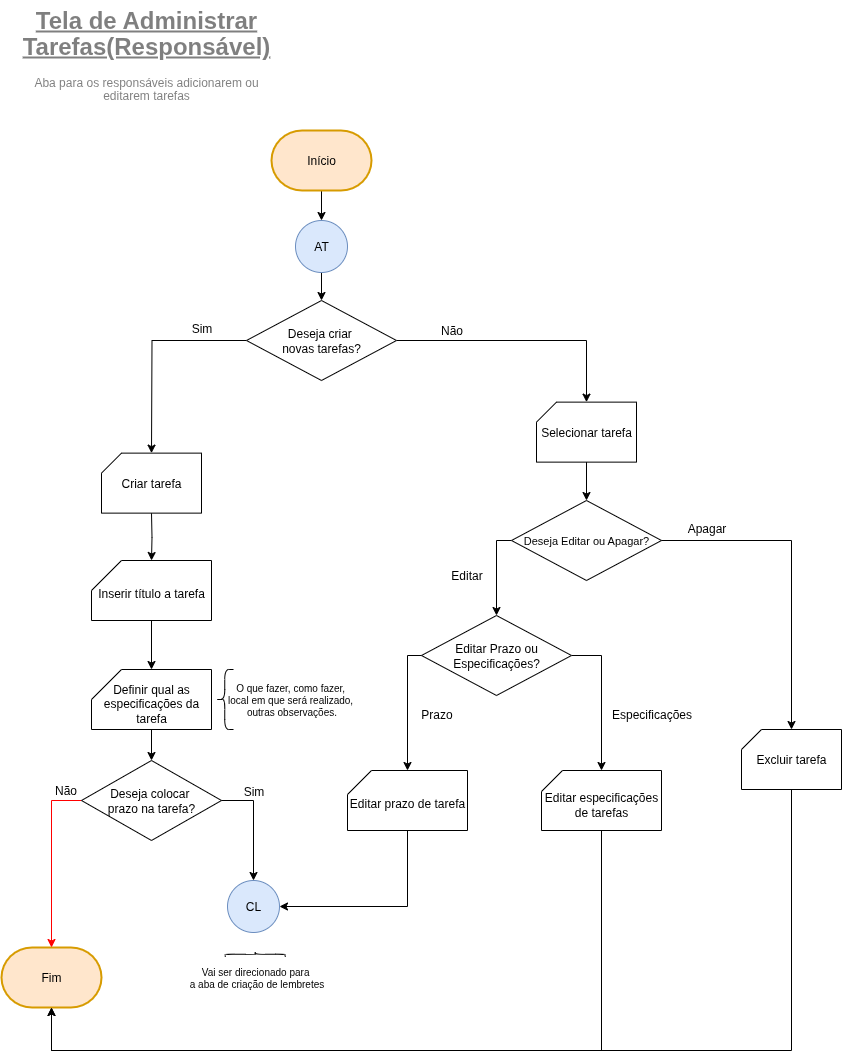

The diagram above was exported from draw.io. Its source (the exported page's mxGraphModel, read from the mxfile embedded in the PNG):
<mxGraphModel dx="1366" dy="848" grid="1" gridSize="10" guides="1" tooltips="1" connect="1" arrows="1" fold="1" page="1" pageScale="1" pageWidth="827" pageHeight="1169" math="0" shadow="0">
  <root>
    <mxCell id="0" />
    <mxCell id="1" parent="0" />
    <mxCell id="NrpTXtpZfp_0w3mZX8tr-1" style="edgeStyle=orthogonalEdgeStyle;rounded=0;orthogonalLoop=1;jettySize=auto;html=1;exitX=0.5;exitY=1;exitDx=0;exitDy=0;exitPerimeter=0;fontFamily=Helvetica;fontSize=12;fontColor=#000000;labelBackgroundColor=none;entryX=0.5;entryY=0;entryDx=0;entryDy=0;" parent="1" source="NrpTXtpZfp_0w3mZX8tr-2" target="NrpTXtpZfp_0w3mZX8tr-4" edge="1">
      <mxGeometry relative="1" as="geometry">
        <mxPoint x="340" y="265" as="targetPoint" />
      </mxGeometry>
    </mxCell>
    <mxCell id="NrpTXtpZfp_0w3mZX8tr-2" value="Início" style="strokeWidth=2;html=1;shape=mxgraph.flowchart.terminator;whiteSpace=wrap;strokeColor=#d79b00;align=center;verticalAlign=middle;fontFamily=Helvetica;fontSize=12;fontColor=#000000;labelBackgroundColor=none;fillColor=#ffe6cc;" parent="1" vertex="1">
      <mxGeometry x="290" y="160" width="100" height="60" as="geometry" />
    </mxCell>
    <mxCell id="NrpTXtpZfp_0w3mZX8tr-3" value="&lt;div style=&quot;line-height: 70%;&quot;&gt;&lt;h1 style=&quot;margin-top: 0px; line-height: 70%;&quot;&gt;&lt;span style=&quot;background-color: transparent; color: light-dark(rgb(0, 0, 0), rgb(255, 255, 255));&quot;&gt;&lt;u style=&quot;line-height: 110%;&quot;&gt;Tela de Administrar Tarefas(Responsável)&lt;/u&gt;&lt;/span&gt;&lt;/h1&gt;&lt;p style=&quot;margin-top: 0px; line-height: 110%;&quot;&gt;Aba para os responsáveis adicionarem ou editarem tarefas&lt;/p&gt;&lt;/div&gt;" style="text;html=1;whiteSpace=wrap;overflow=hidden;rounded=0;align=center;textOpacity=50;" parent="1" vertex="1">
      <mxGeometry x="30" y="30" width="270" height="100" as="geometry" />
    </mxCell>
    <mxCell id="Qtujn1DQ2-wWRHKodkiL-2" style="edgeStyle=orthogonalEdgeStyle;rounded=0;orthogonalLoop=1;jettySize=auto;html=1;exitX=0;exitY=0.5;exitDx=0;exitDy=0;entryX=0.5;entryY=0;entryDx=0;entryDy=0;strokeColor=light-dark(#000000,#00FF00);" parent="1" source="Qtujn1DQ2-wWRHKodkiL-7" edge="1">
      <mxGeometry relative="1" as="geometry">
        <mxPoint x="170" y="482.63" as="targetPoint" />
        <mxPoint x="321.6152236891495" y="417.01477631085027" as="sourcePoint" />
      </mxGeometry>
    </mxCell>
    <mxCell id="Qtujn1DQ2-wWRHKodkiL-3" style="edgeStyle=orthogonalEdgeStyle;rounded=0;orthogonalLoop=1;jettySize=auto;html=1;exitX=1;exitY=0.5;exitDx=0;exitDy=0;strokeColor=light-dark(#000000,#FF0000);entryX=0.5;entryY=0;entryDx=0;entryDy=0;entryPerimeter=0;" parent="1" source="Qtujn1DQ2-wWRHKodkiL-7" target="4DUsnEFgOYKD_s8jdrun-2" edge="1">
      <mxGeometry relative="1" as="geometry">
        <mxPoint x="605" y="484.26" as="targetPoint" />
        <mxPoint x="510" y="371.63" as="sourcePoint" />
      </mxGeometry>
    </mxCell>
    <mxCell id="Qtujn1DQ2-wWRHKodkiL-8" style="edgeStyle=orthogonalEdgeStyle;rounded=0;orthogonalLoop=1;jettySize=auto;html=1;exitX=0.5;exitY=1;exitDx=0;exitDy=0;entryX=0.5;entryY=0;entryDx=0;entryDy=0;" parent="1" source="NrpTXtpZfp_0w3mZX8tr-4" target="Qtujn1DQ2-wWRHKodkiL-7" edge="1">
      <mxGeometry relative="1" as="geometry" />
    </mxCell>
    <mxCell id="NrpTXtpZfp_0w3mZX8tr-4" value="AT" style="ellipse;whiteSpace=wrap;html=1;aspect=fixed;strokeColor=#6c8ebf;align=center;verticalAlign=middle;fontFamily=Helvetica;fontSize=12;fillColor=#dae8fc;fontColor=#000000;" parent="1" vertex="1">
      <mxGeometry x="314" y="250" width="52" height="52" as="geometry" />
    </mxCell>
    <mxCell id="Qtujn1DQ2-wWRHKodkiL-9" style="edgeStyle=orthogonalEdgeStyle;rounded=0;orthogonalLoop=1;jettySize=auto;html=1;exitX=0.5;exitY=1;exitDx=0;exitDy=0;entryX=0.5;entryY=0;entryDx=0;entryDy=0;entryPerimeter=0;" parent="1" target="Qtujn1DQ2-wWRHKodkiL-10" edge="1">
      <mxGeometry relative="1" as="geometry">
        <mxPoint x="170" y="600" as="targetPoint" />
        <mxPoint x="170" y="542.6300000000001" as="sourcePoint" />
      </mxGeometry>
    </mxCell>
    <mxCell id="Qtujn1DQ2-wWRHKodkiL-7" value="Deseja criar&amp;nbsp;&lt;div&gt;novas tarefas?&lt;/div&gt;" style="rhombus;whiteSpace=wrap;html=1;" parent="1" vertex="1">
      <mxGeometry x="265" y="330" width="150" height="80" as="geometry" />
    </mxCell>
    <mxCell id="Q3gyHpAqTfLB9do6S3Gw-1" style="edgeStyle=orthogonalEdgeStyle;rounded=0;orthogonalLoop=1;jettySize=auto;html=1;exitX=0.5;exitY=1;exitDx=0;exitDy=0;exitPerimeter=0;entryX=0.5;entryY=0;entryDx=0;entryDy=0;entryPerimeter=0;" parent="1" source="Qtujn1DQ2-wWRHKodkiL-10" target="Q3gyHpAqTfLB9do6S3Gw-6" edge="1">
      <mxGeometry relative="1" as="geometry">
        <mxPoint x="170" y="700" as="targetPoint" />
      </mxGeometry>
    </mxCell>
    <mxCell id="Qtujn1DQ2-wWRHKodkiL-10" value="Inserir título a tarefa" style="shape=card;whiteSpace=wrap;html=1;spacingTop=5;" parent="1" vertex="1">
      <mxGeometry x="110" y="590" width="120" height="60" as="geometry" />
    </mxCell>
    <mxCell id="anm3pyZC6dKyEfusUYmO-8" style="edgeStyle=orthogonalEdgeStyle;rounded=0;orthogonalLoop=1;jettySize=auto;html=1;exitX=0.5;exitY=1;exitDx=0;exitDy=0;exitPerimeter=0;entryX=0.5;entryY=0;entryDx=0;entryDy=0;" parent="1" source="Q3gyHpAqTfLB9do6S3Gw-6" target="anm3pyZC6dKyEfusUYmO-7" edge="1">
      <mxGeometry relative="1" as="geometry" />
    </mxCell>
    <mxCell id="Q3gyHpAqTfLB9do6S3Gw-6" value="Definir qual as especificações da tarefa" style="shape=card;whiteSpace=wrap;html=1;spacingBottom=-8;" parent="1" vertex="1">
      <mxGeometry x="110" y="699" width="120" height="60" as="geometry" />
    </mxCell>
    <mxCell id="Q3gyHpAqTfLB9do6S3Gw-7" value="" style="shape=curlyBracket;whiteSpace=wrap;html=1;rounded=1;labelPosition=left;verticalLabelPosition=middle;align=right;verticalAlign=middle;rotation=0;size=0.5;" parent="1" vertex="1">
      <mxGeometry x="234.5" y="699" width="17.5" height="60" as="geometry" />
    </mxCell>
    <mxCell id="Q3gyHpAqTfLB9do6S3Gw-8" value="O que fazer, como fazer,&amp;nbsp;&lt;div&gt;local em que será realizado,&amp;nbsp;&lt;div&gt;&lt;span style=&quot;background-color: transparent; color: light-dark(rgb(0, 0, 0), rgb(255, 255, 255));&quot;&gt;outras observações.&lt;/span&gt;&lt;/div&gt;&lt;/div&gt;" style="text;html=1;align=center;verticalAlign=middle;resizable=0;points=[];autosize=1;strokeColor=none;fillColor=none;fontSize=10;" parent="1" vertex="1">
      <mxGeometry x="234.5" y="704" width="150" height="50" as="geometry" />
    </mxCell>
    <mxCell id="Q3gyHpAqTfLB9do6S3Gw-9" value="Sim" style="text;html=1;align=center;verticalAlign=middle;resizable=0;points=[];autosize=1;strokeColor=none;fillColor=none;" parent="1" vertex="1">
      <mxGeometry x="200" y="343" width="40" height="30" as="geometry" />
    </mxCell>
    <mxCell id="Q3gyHpAqTfLB9do6S3Gw-10" value="Não" style="text;html=1;align=center;verticalAlign=middle;resizable=0;points=[];autosize=1;strokeColor=none;fillColor=none;" parent="1" vertex="1">
      <mxGeometry x="445" y="345" width="50" height="30" as="geometry" />
    </mxCell>
    <mxCell id="trjFCtzBwOsYxqEaTDrx-1" value="Fim" style="strokeWidth=2;html=1;shape=mxgraph.flowchart.terminator;whiteSpace=wrap;strokeColor=#d79b00;align=center;verticalAlign=middle;fontFamily=Helvetica;fontSize=12;fontColor=#000000;labelBackgroundColor=none;fillColor=#ffe6cc;" parent="1" vertex="1">
      <mxGeometry x="20" y="977" width="100" height="60" as="geometry" />
    </mxCell>
    <mxCell id="anm3pyZC6dKyEfusUYmO-1" value="CL" style="ellipse;whiteSpace=wrap;html=1;aspect=fixed;strokeColor=#6c8ebf;align=center;verticalAlign=middle;fontFamily=Helvetica;fontSize=12;fillColor=#dae8fc;fontColor=#000000;" parent="1" vertex="1">
      <mxGeometry x="246" y="910" width="52" height="52" as="geometry" />
    </mxCell>
    <mxCell id="anm3pyZC6dKyEfusUYmO-9" style="edgeStyle=orthogonalEdgeStyle;rounded=0;orthogonalLoop=1;jettySize=auto;html=1;exitX=0;exitY=0.5;exitDx=0;exitDy=0;entryX=0.5;entryY=0;entryDx=0;entryDy=0;entryPerimeter=0;strokeColor=light-dark(#FF0000,#FF0000);" parent="1" source="anm3pyZC6dKyEfusUYmO-7" target="trjFCtzBwOsYxqEaTDrx-1" edge="1">
      <mxGeometry relative="1" as="geometry">
        <mxPoint x="80" y="910" as="targetPoint" />
      </mxGeometry>
    </mxCell>
    <mxCell id="anm3pyZC6dKyEfusUYmO-7" value="Deseja colocar&amp;nbsp;&lt;div&gt;prazo n&lt;span style=&quot;background-color: transparent; color: light-dark(rgb(0, 0, 0), rgb(255, 255, 255));&quot;&gt;a tarefa?&lt;/span&gt;&lt;/div&gt;" style="rhombus;whiteSpace=wrap;html=1;" parent="1" vertex="1">
      <mxGeometry x="100" y="790" width="140" height="80" as="geometry" />
    </mxCell>
    <mxCell id="anm3pyZC6dKyEfusUYmO-10" style="edgeStyle=orthogonalEdgeStyle;rounded=0;orthogonalLoop=1;jettySize=auto;html=1;exitX=1;exitY=0.5;exitDx=0;exitDy=0;entryX=0.5;entryY=0;entryDx=0;entryDy=0;strokeColor=light-dark(#000000,#00FF00);" parent="1" source="anm3pyZC6dKyEfusUYmO-7" target="anm3pyZC6dKyEfusUYmO-1" edge="1">
      <mxGeometry relative="1" as="geometry">
        <mxPoint x="312" y="860" as="targetPoint" />
      </mxGeometry>
    </mxCell>
    <mxCell id="anm3pyZC6dKyEfusUYmO-11" value="" style="shape=curlyBracket;whiteSpace=wrap;html=1;rounded=1;labelPosition=left;verticalLabelPosition=middle;align=right;verticalAlign=middle;rotation=90;size=0.5;fontColor=#000000;" parent="1" vertex="1">
      <mxGeometry x="271.25" y="953.75" width="5" height="60" as="geometry" />
    </mxCell>
    <mxCell id="anm3pyZC6dKyEfusUYmO-12" value="&lt;div align=&quot;center&quot;&gt;Vai ser direcionado para&amp;nbsp;&lt;/div&gt;&lt;div align=&quot;center&quot;&gt;a aba de criação de lembretes&lt;/div&gt;" style="text;html=1;align=center;verticalAlign=middle;resizable=0;points=[];autosize=1;strokeColor=none;fillColor=none;fontSize=10;spacingLeft=2;" parent="1" vertex="1">
      <mxGeometry x="193.75" y="987" width="160" height="40" as="geometry" />
    </mxCell>
    <mxCell id="anm3pyZC6dKyEfusUYmO-14" value="Sim" style="text;html=1;align=center;verticalAlign=middle;resizable=0;points=[];autosize=1;strokeColor=none;fillColor=none;" parent="1" vertex="1">
      <mxGeometry x="252" y="806" width="40" height="30" as="geometry" />
    </mxCell>
    <mxCell id="anm3pyZC6dKyEfusUYmO-15" value="Não" style="text;html=1;align=center;verticalAlign=middle;resizable=0;points=[];autosize=1;strokeColor=none;fillColor=none;" parent="1" vertex="1">
      <mxGeometry x="59" y="805" width="50" height="30" as="geometry" />
    </mxCell>
    <mxCell id="4DUsnEFgOYKD_s8jdrun-1" value="Criar tarefa" style="verticalLabelPosition=middle;verticalAlign=middle;html=1;shape=card;whiteSpace=wrap;size=20;arcSize=12;labelPosition=center;align=center;" parent="1" vertex="1">
      <mxGeometry x="120" y="482.63" width="100" height="60" as="geometry" />
    </mxCell>
    <mxCell id="4DUsnEFgOYKD_s8jdrun-2" value="Selecionar tarefa" style="verticalLabelPosition=middle;verticalAlign=middle;html=1;shape=card;whiteSpace=wrap;size=20;arcSize=12;labelPosition=center;align=center;" parent="1" vertex="1">
      <mxGeometry x="555" y="431.63" width="100" height="60" as="geometry" />
    </mxCell>
    <mxCell id="4DUsnEFgOYKD_s8jdrun-3" value="Editar prazo de tarefa" style="shape=card;whiteSpace=wrap;html=1;spacingTop=5;size=24;" parent="1" vertex="1">
      <mxGeometry x="366" y="800" width="120" height="60" as="geometry" />
    </mxCell>
    <mxCell id="4DUsnEFgOYKD_s8jdrun-13" value="Especificações" style="text;html=1;align=center;verticalAlign=middle;resizable=0;points=[];autosize=1;strokeColor=none;fillColor=none;" parent="1" vertex="1">
      <mxGeometry x="620" y="729" width="100" height="30" as="geometry" />
    </mxCell>
    <mxCell id="4DUsnEFgOYKD_s8jdrun-14" value="Prazo" style="text;html=1;align=center;verticalAlign=middle;resizable=0;points=[];autosize=1;strokeColor=none;fillColor=none;" parent="1" vertex="1">
      <mxGeometry x="430" y="729" width="50" height="30" as="geometry" />
    </mxCell>
    <mxCell id="fYUpRqU86nM7vT9dpOSR-3" style="edgeStyle=orthogonalEdgeStyle;rounded=0;orthogonalLoop=1;jettySize=auto;html=1;exitX=0.5;exitY=1;exitDx=0;exitDy=0;entryX=0.5;entryY=0;entryDx=0;entryDy=0;exitPerimeter=0;" parent="1" source="4DUsnEFgOYKD_s8jdrun-2" target="fYUpRqU86nM7vT9dpOSR-4" edge="1">
      <mxGeometry relative="1" as="geometry">
        <mxPoint x="610" y="557.37" as="targetPoint" />
        <mxPoint x="610" y="510.0000000000001" as="sourcePoint" />
        <Array as="points" />
      </mxGeometry>
    </mxCell>
    <mxCell id="fYUpRqU86nM7vT9dpOSR-7" value="" style="edgeStyle=orthogonalEdgeStyle;rounded=0;orthogonalLoop=1;jettySize=auto;html=1;exitX=0;exitY=0.5;exitDx=0;exitDy=0;entryX=0.5;entryY=0;entryDx=0;entryDy=0;" parent="1" source="fYUpRqU86nM7vT9dpOSR-4" target="fYUpRqU86nM7vT9dpOSR-5" edge="1">
      <mxGeometry relative="1" as="geometry">
        <mxPoint x="470" y="620" as="targetPoint" />
        <Array as="points">
          <mxPoint x="515" y="570" />
        </Array>
      </mxGeometry>
    </mxCell>
    <mxCell id="fYUpRqU86nM7vT9dpOSR-4" value="Deseja Editar ou Apagar?" style="rhombus;whiteSpace=wrap;html=1;fontSize=11;" parent="1" vertex="1">
      <mxGeometry x="530" y="530" width="150" height="80" as="geometry" />
    </mxCell>
    <mxCell id="fYUpRqU86nM7vT9dpOSR-13" value="" style="edgeStyle=orthogonalEdgeStyle;rounded=0;orthogonalLoop=1;jettySize=auto;html=1;entryX=0.5;entryY=0;entryDx=0;entryDy=0;entryPerimeter=0;exitX=1;exitY=0.5;exitDx=0;exitDy=0;" parent="1" source="fYUpRqU86nM7vT9dpOSR-5" target="fYUpRqU86nM7vT9dpOSR-11" edge="1">
      <mxGeometry relative="1" as="geometry">
        <mxPoint x="620.0000000000002" y="790" as="targetPoint" />
      </mxGeometry>
    </mxCell>
    <mxCell id="fYUpRqU86nM7vT9dpOSR-5" value="Editar Prazo ou Especificações?" style="rhombus;whiteSpace=wrap;html=1;" parent="1" vertex="1">
      <mxGeometry x="440" y="645" width="150" height="80" as="geometry" />
    </mxCell>
    <mxCell id="fYUpRqU86nM7vT9dpOSR-8" style="edgeStyle=orthogonalEdgeStyle;rounded=0;orthogonalLoop=1;jettySize=auto;html=1;exitX=0;exitY=0.5;exitDx=0;exitDy=0;entryX=0.5;entryY=0;entryDx=0;entryDy=0;entryPerimeter=0;" parent="1" source="fYUpRqU86nM7vT9dpOSR-5" target="4DUsnEFgOYKD_s8jdrun-3" edge="1">
      <mxGeometry relative="1" as="geometry">
        <mxPoint x="415" y="769" as="targetPoint" />
        <mxPoint x="415" y="720" as="sourcePoint" />
        <Array as="points">
          <mxPoint x="426" y="685" />
        </Array>
      </mxGeometry>
    </mxCell>
    <mxCell id="fYUpRqU86nM7vT9dpOSR-15" value="" style="edgeStyle=orthogonalEdgeStyle;rounded=0;orthogonalLoop=1;jettySize=auto;html=1;entryX=0.5;entryY=1;entryDx=0;entryDy=0;entryPerimeter=0;exitX=0.5;exitY=1;exitDx=0;exitDy=0;exitPerimeter=0;" parent="1" source="fYUpRqU86nM7vT9dpOSR-11" target="trjFCtzBwOsYxqEaTDrx-1" edge="1">
      <mxGeometry relative="1" as="geometry">
        <mxPoint x="170" y="1130" as="targetPoint" />
        <Array as="points">
          <mxPoint x="620" y="1080" />
          <mxPoint x="70" y="1080" />
        </Array>
      </mxGeometry>
    </mxCell>
    <mxCell id="fYUpRqU86nM7vT9dpOSR-11" value="Editar especificações de tarefas" style="shape=card;whiteSpace=wrap;html=1;spacingTop=0;spacingBottom=-7;size=21;" parent="1" vertex="1">
      <mxGeometry x="560" y="800" width="120" height="60" as="geometry" />
    </mxCell>
    <mxCell id="fYUpRqU86nM7vT9dpOSR-18" value="Editar" style="text;html=1;align=center;verticalAlign=middle;resizable=0;points=[];autosize=1;strokeColor=none;fillColor=none;" parent="1" vertex="1">
      <mxGeometry x="460" y="590" width="50" height="30" as="geometry" />
    </mxCell>
    <mxCell id="fYUpRqU86nM7vT9dpOSR-24" value="" style="edgeStyle=orthogonalEdgeStyle;rounded=0;orthogonalLoop=1;jettySize=auto;html=1;entryX=0.5;entryY=1;entryDx=0;entryDy=0;entryPerimeter=0;exitX=0.5;exitY=1;exitDx=0;exitDy=0;exitPerimeter=0;" parent="1" source="fYUpRqU86nM7vT9dpOSR-21" target="trjFCtzBwOsYxqEaTDrx-1" edge="1">
      <mxGeometry relative="1" as="geometry">
        <mxPoint x="810.0000000000002" y="1080" as="targetPoint" />
        <Array as="points">
          <mxPoint x="810" y="1080" />
          <mxPoint x="70" y="1080" />
        </Array>
      </mxGeometry>
    </mxCell>
    <mxCell id="fYUpRqU86nM7vT9dpOSR-21" value="Excluir tarefa" style="verticalLabelPosition=middle;verticalAlign=middle;html=1;shape=card;whiteSpace=wrap;size=20;arcSize=12;labelPosition=center;align=center;" parent="1" vertex="1">
      <mxGeometry x="760" y="759" width="100" height="60" as="geometry" />
    </mxCell>
    <mxCell id="fYUpRqU86nM7vT9dpOSR-22" value="Apagar" style="text;html=1;align=center;verticalAlign=middle;resizable=0;points=[];autosize=1;strokeColor=none;fillColor=none;" parent="1" vertex="1">
      <mxGeometry x="695" y="542.63" width="60" height="30" as="geometry" />
    </mxCell>
    <mxCell id="EmqDUMvxDV8to0aydwtf-3" value="" style="edgeStyle=orthogonalEdgeStyle;rounded=0;orthogonalLoop=1;jettySize=auto;html=1;entryX=1;entryY=0.5;entryDx=0;entryDy=0;exitX=0.5;exitY=1;exitDx=0;exitDy=0;exitPerimeter=0;" parent="1" source="4DUsnEFgOYKD_s8jdrun-3" target="anm3pyZC6dKyEfusUYmO-1" edge="1">
      <mxGeometry relative="1" as="geometry">
        <mxPoint x="400" y="936" as="sourcePoint" />
      </mxGeometry>
    </mxCell>
    <mxCell id="EmqDUMvxDV8to0aydwtf-5" value="" style="edgeStyle=orthogonalEdgeStyle;rounded=0;orthogonalLoop=1;jettySize=auto;html=1;exitX=1;exitY=0.5;exitDx=0;exitDy=0;entryX=0.5;entryY=0;entryDx=0;entryDy=0;entryPerimeter=0;" parent="1" source="fYUpRqU86nM7vT9dpOSR-4" target="fYUpRqU86nM7vT9dpOSR-21" edge="1">
      <mxGeometry relative="1" as="geometry">
        <mxPoint x="680" y="570" as="sourcePoint" />
        <mxPoint x="810" y="610" as="targetPoint" />
      </mxGeometry>
    </mxCell>
  </root>
</mxGraphModel>